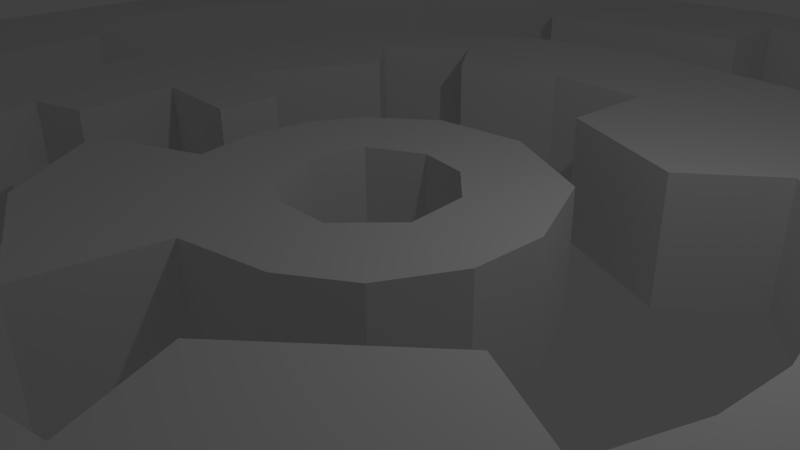 # Source: revision.blend  (saved by Blender 2.72.0; exported with 4.5.12 LTS)
import bpy
from mathutils import Matrix  # noqa: F401  (used for matrix-valued properties, if any)

bpy.ops.wm.read_factory_settings(use_empty=True)
scene = bpy.context.scene
scene.name = 'Scene'

# ---- collections
col_collection_1 = bpy.data.collections.new('Collection 1'); scene.collection.children.link(col_collection_1)

# ---- world
world_world = bpy.data.worlds.new('World'); scene.world = world_world
world_world.color = (0.05088, 0.05088, 0.05088)
world_world.use_sun_shadow = False
world_world.sun_shadow_jitter_overblur = 0.0
world_world.cycles.sampling_method = 'MANUAL'
world_world.cycles.sample_map_resolution = 256

# ---- cameras
cam_camera = bpy.data.cameras.new('Camera')
cam_camera.clip_end = 100.0
cam_camera.lens = 35.0
cam_camera.sensor_width = 32.0
cam_camera.sensor_height = 18.0
cam_camera.ortho_scale = 7.314
cam_camera.dof.focus_distance = 0.0
cam_camera.dof.aperture_fstop = 128.0

# ---- lights
light_lamp = bpy.data.lights.new('Lamp', 'POINT')
light_lamp.transmission_factor = 0.0
light_lamp.cutoff_distance = 30.0
light_lamp.energy = 100.0
light_lamp.shadow_buffer_clip_start = 1.001
light_lamp.shadow_soft_size = 0.1
light_lamp.shadow_maximum_resolution = 0.006
light_lamp.use_absolute_resolution = True
light_lamp.cycles.use_multiple_importance_sampling = False

# ---- meshes
me_logo_revision_2 = bpy.data.meshes.new('logo_revision_2')
me_logo_revision_2.from_pydata([(11.79, 1.0, 3.582), (12.29, 1.0, 1.495), (12.33, 1.0, -0.4515), (7.632, 1.0, 9.568), (10.79, 1.0, -0.05601), (9.456, 1.0, 0.0006723), (8.977, 1.0, 2.73), (10.34, 1.0, 3.16), (10.47, 1.0, -8.51), (8.961, 1.0, 5.986), (7.868, 1.0, 5.293), (6.69, 1.0, 6.674), (7.625, 1.0, 7.681), (3.552, 1.0, 10.23), (3.065, 1.0, 8.965), (-1.276, 1.0, 9.386), (-1.491, 1.0, 10.73), (-6.204, 1.0, 8.867), (-5.466, 1.0, 7.769), (-7.7, 1.0, 5.648), (-9.429, 1.0, 1.95), (-9.39, 1.0, -1.012), (-10.7, 1.0, -1.185), (-7.273, 1.0, 9.998), (-4.518, 1.0, -9.823), (-3.9, 1.0, -8.616), (-0.1424, 1.0, -9.42), (-0.13, 1.0, -10.78), (3.294, 1.0, -10.25), (2.974, 1.0, -8.974), (4.467, 1.0, -8.312), (5.201, 1.0, -9.422), (13.24, 1.0, -0.4723), (12.62, 1.0, -4.38), (10.47, 1.0, -3.478), (8.305, 1.0, -6.904), (6.661, 1.0, -11.51), (6.124, 1.0, -10.52), (-0.7218, 1.0, -12.01), (2.621, 1.0, -11.68), (-7.87, 1.0, -9.366), (-4.727, 1.0, -11.34), (-7.326, 1.0, -7.961), (-9.971, 1.0, -4.34), (-10.14, 1.0, -6.994), (-11.64, 1.0, -4.037), (-12.33, 1.0, 1.09), (-11.1, 1.0, 5.573), (-8.63, 1.0, 8.854), (-9.158, 1.0, 9.41), (-7.802, 1.0, 10.55), (-3.829, 1.0, 10.1), (0.4449, 1.0, 12.26), (-3.8, 1.0, 11.67), (4.204, 1.0, 11.48), (10.31, 1.0, 6.715), (12.33, -1.0, -0.4515), (12.29, -1.0, 1.495), (11.79, -1.0, 3.582), (7.632, -1.0, 9.568), (10.31, -1.0, 6.715), (4.204, -1.0, 11.48), (0.4449, -1.0, 12.26), (7.625, -1.0, 7.681), (-3.8, -1.0, 11.67), (-7.273, -1.0, 9.998), (-1.491, -1.0, 10.73), (-7.802, -1.0, 10.55), (-9.158, -1.0, 9.41), (-8.63, -1.0, 8.854), (-11.1, -1.0, 5.573), (-12.33, -1.0, 1.09), (-11.64, -1.0, -4.037), (-10.7, -1.0, -1.185), (-10.14, -1.0, -6.994), (-7.87, -1.0, -9.366), (-9.971, -1.0, -4.34), (-4.727, -1.0, -11.34), (-0.7218, -1.0, -12.01), (-4.518, -1.0, -9.823), (2.621, -1.0, -11.68), (6.124, -1.0, -10.52), (10.47, -1.0, -8.51), (6.661, -1.0, -11.51), (12.62, -1.0, -4.38), (13.24, -1.0, -0.4723), (10.34, -1.0, 3.16), (10.79, -1.0, -0.05601), (10.47, -1.0, -3.478), (8.305, -1.0, -6.904), (5.201, -1.0, -9.422), (3.294, -1.0, -10.25), (4.467, -1.0, -8.312), (2.974, -1.0, -8.974), (-0.13, -1.0, -10.78), (-0.1424, -1.0, -9.42), (-3.9, -1.0, -8.616), (-7.326, -1.0, -7.961), (-9.39, -1.0, -1.012), (-9.429, -1.0, 1.95), (-7.7, -1.0, 5.648), (-5.466, -1.0, 7.769), (-6.204, -1.0, 8.867), (-3.829, -1.0, 10.1), (-1.276, -1.0, 9.386), (3.065, -1.0, 8.965), (3.552, -1.0, 10.23), (6.69, -1.0, 6.674), (7.868, -1.0, 5.293), (8.961, -1.0, 5.986), (8.977, -1.0, 2.73), (9.456, -1.0, 0.0006723)], [], [(51, 53, 52, 16), (55, 0, 7, 9), (5, 6, 7, 0, 1, 4), (16, 52, 13, 14, 15), (46, 20, 21, 22), (28, 39, 38, 27), (34, 33, 8, 35), (1, 2, 34, 4), (33, 34, 2, 32), (36, 37, 8), (8, 37, 31, 35), (28, 29, 30, 31), (39, 28, 31, 37), (25, 26, 27, 38, 41, 24), (40, 42, 24, 41), (45, 43, 42, 40, 44), (22, 43, 45, 46), (19, 20, 46, 47), (19, 47, 48, 18), (48, 49, 50, 23, 17, 18), (51, 17, 23, 53), (13, 52, 54), (11, 12, 9, 10), (55, 9, 12, 3), (88, 87, 4, 34), (87, 111, 5, 4), (111, 110, 6, 5), (110, 86, 7, 6), (109, 108, 10, 9), (108, 107, 11, 10), (107, 63, 12, 11), (106, 105, 14, 13), (105, 104, 15, 14), (104, 66, 16, 15), (102, 101, 18, 17), (101, 100, 19, 18), (100, 99, 20, 19), (99, 98, 21, 20), (98, 73, 22, 21), (79, 96, 25, 24), (96, 95, 26, 25), (95, 94, 27, 26), (91, 93, 29, 28), (93, 92, 30, 29), (92, 90, 31, 30), (89, 88, 34, 35), (90, 89, 35, 31), (82, 83, 36, 8), (83, 81, 37, 36), (81, 80, 39, 37), (80, 78, 38, 39), (94, 91, 28, 27), (78, 77, 41, 38), (77, 75, 40, 41), (97, 79, 24, 42), (76, 97, 42, 43), (75, 74, 44, 40), (74, 72, 45, 44), (73, 76, 43, 22), (72, 71, 46, 45), (71, 70, 47, 46), (70, 69, 48, 47), (69, 68, 49, 48), (68, 67, 50, 49), (67, 65, 23, 50), (103, 102, 17, 51), (66, 103, 51, 16), (65, 64, 53, 23), (64, 62, 52, 53), (63, 106, 13, 12), (62, 61, 54, 52), (61, 59, 3, 54), (86, 109, 9, 7), (59, 60, 55, 3), (0, 55, 60, 58), (1, 0, 58, 57), (57, 56, 2, 1), (84, 82, 8, 33), (85, 84, 33, 32), (56, 85, 32, 2), (12, 13, 54, 3)])
me_logo_revision_2.use_remesh_preserve_volume = False
me_logo_revision_2.use_remesh_preserve_attributes = False
me_logo_revision_2.use_mirror_vertex_groups = False
me_logo_revision_2.update()
me_logo_revision_0 = bpy.data.meshes.new('logo_revision_0')
me_logo_revision_0.from_pydata([(1.835, 1.0, -1.677), (0.3841, 1.0, -2.396), (-0.9753, 1.0, -2.245), (-1.905, 1.0, -1.516), (-2.322, 1.0, 0.9942), (-1.176, 1.0, 0.07482), (-0.9737, 1.0, -0.7378), (-0.1951, 1.0, -1.147), (0.53, 1.0, -1.03), (1.079, 1.0, -0.4793), (-2.328, 1.0, -0.7845), (-2.464, 1.0, 0.01665), (-0.9601, 1.0, 0.7599), (-0.3562, 1.0, 1.132), (-4.005, 1.0, 1.715), (-2.904, 1.0, 3.35), (-0.7295, 1.0, 4.316), (-0.3859, 1.0, 2.501), (0.4504, 1.0, 1.135), (2.341, 1.0, 0.6888), (0.9341, 1.0, 2.243), (1.794, 1.0, 1.683), (1.137, 1.0, 0.4117), (2.391, 1.0, -0.3622), (-0.9753, -1.0, -2.245), (0.3841, -1.0, -2.396), (1.835, -1.0, -1.677), (-1.905, -1.0, -1.516), (2.391, -1.0, -0.3622), (2.341, -1.0, 0.6888), (1.079, -1.0, -0.4793), (1.794, -1.0, 1.683), (0.9341, -1.0, 2.243), (-0.3859, -1.0, 2.501), (-0.7295, -1.0, 4.316), (-2.904, -1.0, 3.35), (-4.005, -1.0, 1.715), (-2.322, -1.0, 0.9942), (-0.3562, -1.0, 1.132), (-2.464, -1.0, 0.01665), (-2.328, -1.0, -0.7845), (-0.9737, -1.0, -0.7378), (-1.176, -1.0, 0.07482), (-0.9601, -1.0, 0.7599), (0.4504, -1.0, 1.135), (1.137, -1.0, 0.4117), (0.53, -1.0, -1.03), (-0.1951, -1.0, -1.147)], [], [(20, 18, 13, 17), (12, 4, 17, 13), (16, 17, 4, 14, 15), (38, 43, 12, 13), (43, 42, 5, 12), (36, 35, 15, 14), (35, 34, 16, 15), (34, 33, 17, 16), (37, 36, 14, 4), (44, 38, 13, 18), (33, 32, 20, 17), (32, 31, 21, 20), (31, 29, 19, 21), (45, 44, 18, 22), (30, 45, 22, 9), (29, 28, 23, 19), (0, 23, 28, 26), (46, 30, 9, 8), (47, 46, 8, 7), (1, 0, 26, 25), (25, 24, 2, 1), (24, 27, 3, 2), (41, 47, 7, 6), (42, 41, 6, 5), (27, 40, 10, 3), (40, 39, 11, 10), (39, 37, 4, 11), (18, 20, 21, 19, 22), (9, 22, 19, 23, 0), (8, 9, 0, 1), (1, 2, 7, 8), (2, 3, 6, 7), (4, 12, 5, 11), (3, 10, 11, 5, 6)])
me_logo_revision_0.use_remesh_preserve_volume = False
me_logo_revision_0.use_remesh_preserve_attributes = False
me_logo_revision_0.use_mirror_vertex_groups = False
me_logo_revision_0.update()
me_logo_revision_1 = bpy.data.meshes.new('logo_revision_1')
me_logo_revision_1.from_pydata([(7.452, 1.0, 0.5939), (7.242, 1.0, -1.932), (6.506, 1.0, -3.969), (4.359, 1.0, -6.236), (3.593, 1.0, -3.827), (4.579, 1.0, -2.674), (5.509, 1.0, -3.174), (6.065, 1.0, -1.93), (5.065, 1.0, -1.535), (5.315, 1.0, 0.02649), (5.207, 1.0, 1.063), (4.738, 1.0, 2.307), (3.393, 1.0, 1.685), (1.356, 1.0, 3.507), (1.888, 1.0, 4.937), (-0.1876, 1.0, 5.34), (-0.3034, 1.0, 6.417), (5.336, 1.0, 5.332), (-6.148, 1.0, 1.634), (-5.2, 1.0, 1.365), (-5.257, 1.0, -0.2759), (-5.019, 1.0, -1.66), (-3.727, 1.0, -0.2154), (-3.605, 1.0, -1.17), (-3.875, 1.0, -3.629), (-4.593, 1.0, -4.408), (-3.369, 1.0, -5.411), (-2.727, 1.0, -4.539), (-1.156, 1.0, -5.171), (0.4592, 1.0, -5.219), (0.3424, 1.0, -3.715), (2.386, 1.0, -2.869), (1.944, 1.0, -7.267), (-0.6715, 1.0, -7.465), (-2.921, 1.0, -6.91), (-7.344, 1.0, -0.7847), (-4.484, 1.0, -6.012), (-5.748, 1.0, -4.804), (-6.818, 1.0, -2.679), (-6.142, 1.0, 4.39), (-7.37, 1.0, 1.678), (-5.647, 1.0, 3.063), (-4.327, 1.0, 4.756), (-2.658, 1.0, 5.868), (-1.727, 1.0, 7.368), (-4.404, 1.0, 6.13), (0.09243, 1.0, 7.549), (2.997, 1.0, 6.921), (6.828, 1.0, 3.144), (6.506, -1.0, -3.969), (7.242, -1.0, -1.932), (7.452, -1.0, 0.5939), (4.359, -1.0, -6.236), (6.828, -1.0, 3.144), (5.336, -1.0, 5.332), (6.065, -1.0, -1.93), (2.997, -1.0, 6.921), (0.09243, -1.0, 7.549), (-1.727, -1.0, 7.368), (-4.404, -1.0, 6.13), (-6.142, -1.0, 4.39), (-2.658, -1.0, 5.868), (-7.37, -1.0, 1.678), (-7.344, -1.0, -0.7847), (-6.148, -1.0, 1.634), (-6.818, -1.0, -2.679), (-5.748, -1.0, -4.804), (-2.921, -1.0, -6.91), (-4.484, -1.0, -6.012), (-0.6715, -1.0, -7.465), (1.944, -1.0, -7.267), (-3.369, -1.0, -5.411), (5.509, -1.0, -3.174), (3.593, -1.0, -3.827), (2.386, -1.0, -2.869), (0.4592, -1.0, -5.219), (0.3424, -1.0, -3.715), (-1.156, -1.0, -5.171), (-2.727, -1.0, -4.539), (-4.593, -1.0, -4.408), (-3.875, -1.0, -3.629), (-5.019, -1.0, -1.66), (-3.605, -1.0, -1.17), (-3.727, -1.0, -0.2154), (-5.257, -1.0, -0.2759), (-5.2, -1.0, 1.365), (-5.647, -1.0, 3.063), (-4.327, -1.0, 4.756), (-0.3034, -1.0, 6.417), (-0.1876, -1.0, 5.34), (1.888, -1.0, 4.937), (1.356, -1.0, 3.507), (3.393, -1.0, 1.685), (4.738, -1.0, 2.307), (5.207, -1.0, 1.063), (5.315, -1.0, 0.02649), (5.065, -1.0, -1.535), (4.579, -1.0, -2.674)], [], [(2, 6, 7, 1), (20, 22, 23, 21), (2, 3, 4, 5, 6), (32, 29, 30, 31, 4, 3), (26, 34, 36, 37, 25), (24, 25, 37, 38, 21), (38, 35, 20, 21), (35, 40, 18, 19, 20), (42, 41, 39, 45), (44, 43, 42, 45), (39, 41, 18, 40), (73, 97, 5, 4), (97, 72, 6, 5), (55, 96, 8, 7), (96, 95, 9, 8), (95, 94, 10, 9), (93, 92, 12, 11), (92, 91, 13, 12), (91, 90, 14, 13), (90, 89, 15, 14), (89, 88, 16, 15), (64, 85, 19, 18), (85, 84, 20, 19), (84, 83, 22, 20), (83, 82, 23, 22), (82, 81, 21, 23), (81, 80, 24, 21), (80, 79, 25, 24), (71, 78, 27, 26), (78, 77, 28, 27), (77, 75, 29, 28), (75, 76, 30, 29), (52, 70, 32, 3), (70, 69, 33, 32), (69, 67, 34, 33), (79, 71, 26, 25), (67, 68, 36, 34), (68, 66, 37, 36), (66, 65, 38, 37), (65, 63, 35, 38), (63, 62, 40, 35), (62, 60, 39, 40), (86, 64, 18, 41), (87, 86, 41, 42), (61, 87, 42, 43), (60, 59, 45, 39), (59, 58, 44, 45), (88, 61, 43, 16), (58, 57, 46, 44), (57, 56, 47, 46), (56, 54, 17, 47), (94, 93, 11, 10), (54, 53, 48, 17), (0, 48, 53, 51), (72, 55, 7, 6), (1, 0, 51, 50), (50, 49, 2, 1), (49, 52, 3, 2), (74, 73, 4, 31), (74, 31, 30, 76), (28, 29, 32, 33), (34, 26, 27, 28, 33), (44, 46, 16, 43), (8, 9, 0, 1, 7), (10, 0, 9), (17, 48, 0, 10, 11), (13, 14, 47, 17, 11, 12), (15, 16, 46, 47, 14)])
me_logo_revision_1.use_remesh_preserve_volume = False
me_logo_revision_1.use_remesh_preserve_attributes = False
me_logo_revision_1.use_mirror_vertex_groups = False
me_logo_revision_1.update()

# ---- objects
ob_logo_revision_2 = bpy.data.objects.new('logo_revision_2', me_logo_revision_2)
ob_logo_revision_0 = bpy.data.objects.new('logo_revision_0', me_logo_revision_0)
ob_logo_revision_1 = bpy.data.objects.new('logo_revision_1', me_logo_revision_1)
ob_lamp = bpy.data.objects.new('Lamp', light_lamp)
ob_camera = bpy.data.objects.new('Camera', cam_camera)

# ---- transforms, parenting, visibility, modifiers, constraints
ob_logo_revision_2.location = (0.0, 0.0, 0.0)
ob_logo_revision_2.rotation_euler = (1.571, -0.0, 0.0)
ob_logo_revision_2.lineart.crease_threshold = 0.0
ob_logo_revision_0.location = (0.0, 0.0, 0.0)
ob_logo_revision_0.rotation_euler = (1.571, -0.0, 0.0)
ob_logo_revision_0.lineart.crease_threshold = 0.0
ob_logo_revision_1.location = (0.0, 0.0, 0.0)
ob_logo_revision_1.rotation_euler = (1.571, -0.0, 0.0)
ob_logo_revision_1.lineart.crease_threshold = 0.0
ob_lamp.location = (4.076, 1.005, 5.904)
ob_lamp.rotation_euler = (0.6503, 0.05522, 1.866)
ob_lamp.lock_rotations_4d = False
ob_lamp.empty_display_type = 'ARROWS'
ob_lamp.color = (0.0, 0.0, 0.0, 0.0)
ob_lamp.lineart.crease_threshold = 0.0
ob_camera.location = (7.481, -6.508, 5.344)
ob_camera.rotation_euler = (1.109, 0.01082, 0.8149)
ob_camera.lock_rotations_4d = False
ob_camera.empty_display_type = 'ARROWS'
ob_camera.color = (0.0, 0.0, 0.0, 0.0)
ob_camera.display_type = 'WIRE'
ob_camera.lineart.crease_threshold = 0.0

# ---- collection membership
col_collection_1.objects.link(ob_logo_revision_2)
col_collection_1.objects.link(ob_logo_revision_0)
col_collection_1.objects.link(ob_logo_revision_1)
col_collection_1.objects.link(ob_lamp)
col_collection_1.objects.link(ob_camera)

# ---- scene / render settings (as saved in the file)
scene.camera = ob_camera
scene.frame_start = 1; scene.frame_end = 250; scene.frame_set(0)
scene.render.engine = 'BLENDER_EEVEE_NEXT'
scene.render.resolution_percentage = 50
scene.render.dither_intensity = 0.0
scene.cycles.use_denoising = False
scene.cycles.samples = 10
scene.cycles.sampling_pattern = 'TABULATED_SOBOL'
scene.cycles.light_sampling_threshold = 0.0
scene.cycles.use_adaptive_sampling = False
scene.cycles.use_light_tree = False
scene.cycles.blur_glossy = 0.0
scene.cycles.pixel_filter_type = 'GAUSSIAN'
scene.cycles.sample_clamp_indirect = 0.0
scene.view_settings.view_transform = 'Standard'
bpy.context.view_layer.update()
